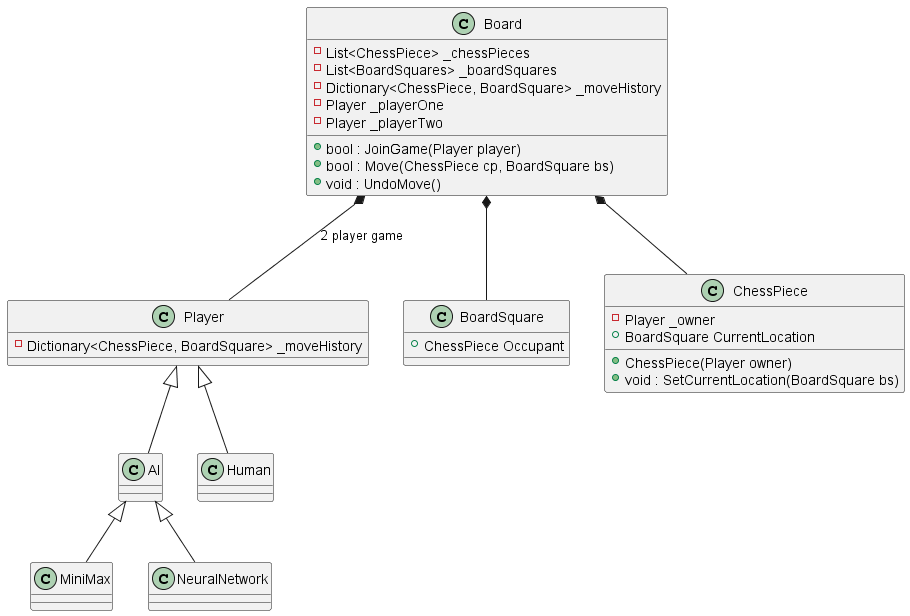

The diagram above was rendered by PlantUML. Its source (embedded in the PNG):
@startuml
Class Player {
    - Dictionary<ChessPiece, BoardSquare> _moveHistory
}

Class Human {
    
}


Class AI {

}

Class Board {
    - List<ChessPiece> _chessPieces
    - List<BoardSquares> _boardSquares
    - Dictionary<ChessPiece, BoardSquare> _moveHistory
    - Player _playerOne 
    - Player _playerTwo
    + bool : JoinGame(Player player)
    + bool : Move(ChessPiece cp, BoardSquare bs)
    + void : UndoMove()
}

Class BoardSquare {
    + ChessPiece Occupant
}

Class ChessPiece{
    - Player _owner
    + BoardSquare CurrentLocation
    + ChessPiece(Player owner)
    + void : SetCurrentLocation(BoardSquare bs)
}

Class MiniMax {

}

Human -up-|> Player
AI -up-|> Player
MiniMax -up-|> AI
NeuralNetwork -up-|> AI

Board *-- BoardSquare
Board *-- Player : 2 player game
Board *-- ChessPiece

@enduml